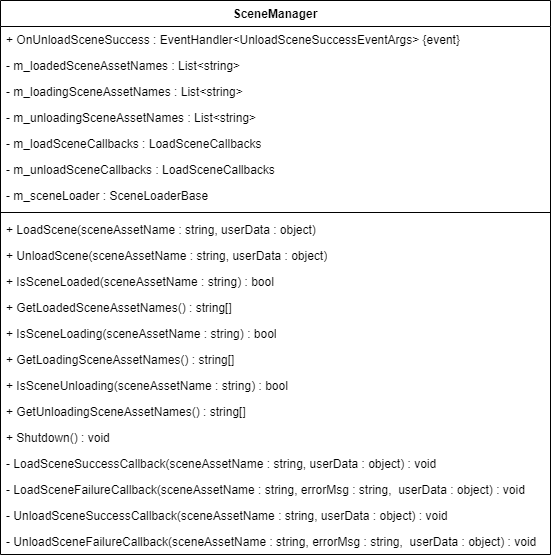

The diagram above was exported from draw.io. Its source (the exported page's mxGraphModel, read from the mxfile embedded in the PNG):
<mxGraphModel dx="1434" dy="836" grid="1" gridSize="10" guides="1" tooltips="1" connect="1" arrows="1" fold="1" page="1" pageScale="1" pageWidth="827" pageHeight="1169" math="0" shadow="0">
  <root>
    <mxCell id="0" />
    <mxCell id="1" parent="0" />
    <mxCell id="VK-JvrLcfWs_4FjZyqq6-1" value="SceneManager" style="swimlane;fontStyle=1;align=center;verticalAlign=top;childLayout=stackLayout;horizontal=1;startSize=26;horizontalStack=0;resizeParent=1;resizeParentMax=0;resizeLast=0;collapsible=1;marginBottom=0;whiteSpace=wrap;html=1;" parent="1" vertex="1">
      <mxGeometry x="120" y="240" width="550" height="554" as="geometry" />
    </mxCell>
    <mxCell id="VK-JvrLcfWs_4FjZyqq6-2" value="+ OnUnloadSceneSuccess : EventHandler&amp;lt;UnloadSceneSuccessEventArgs&amp;gt; {event}" style="text;strokeColor=none;fillColor=none;align=left;verticalAlign=top;spacingLeft=4;spacingRight=4;overflow=hidden;rotatable=0;points=[[0,0.5],[1,0.5]];portConstraint=eastwest;whiteSpace=wrap;html=1;" parent="VK-JvrLcfWs_4FjZyqq6-1" vertex="1">
      <mxGeometry y="26" width="550" height="26" as="geometry" />
    </mxCell>
    <mxCell id="_bjCaRETqNrgWgxek19j-8" value="- m_loadedSceneAssetNames : List&amp;lt;string&amp;gt;" style="text;strokeColor=none;fillColor=none;align=left;verticalAlign=top;spacingLeft=4;spacingRight=4;overflow=hidden;rotatable=0;points=[[0,0.5],[1,0.5]];portConstraint=eastwest;whiteSpace=wrap;html=1;" parent="VK-JvrLcfWs_4FjZyqq6-1" vertex="1">
      <mxGeometry y="52" width="550" height="26" as="geometry" />
    </mxCell>
    <mxCell id="VK-JvrLcfWs_4FjZyqq6-5" value="- m_loadingSceneAssetNames : List&amp;lt;string&amp;gt;" style="text;strokeColor=none;fillColor=none;align=left;verticalAlign=top;spacingLeft=4;spacingRight=4;overflow=hidden;rotatable=0;points=[[0,0.5],[1,0.5]];portConstraint=eastwest;whiteSpace=wrap;html=1;" parent="VK-JvrLcfWs_4FjZyqq6-1" vertex="1">
      <mxGeometry y="78" width="550" height="26" as="geometry" />
    </mxCell>
    <mxCell id="VK-JvrLcfWs_4FjZyqq6-6" value="- m_unloadingSceneAssetNames : List&amp;lt;string&amp;gt;" style="text;strokeColor=none;fillColor=none;align=left;verticalAlign=top;spacingLeft=4;spacingRight=4;overflow=hidden;rotatable=0;points=[[0,0.5],[1,0.5]];portConstraint=eastwest;whiteSpace=wrap;html=1;" parent="VK-JvrLcfWs_4FjZyqq6-1" vertex="1">
      <mxGeometry y="104" width="550" height="26" as="geometry" />
    </mxCell>
    <mxCell id="_bjCaRETqNrgWgxek19j-1" value="- m_loadSceneCallbacks : LoadSceneCallbacks" style="text;strokeColor=none;fillColor=none;align=left;verticalAlign=top;spacingLeft=4;spacingRight=4;overflow=hidden;rotatable=0;points=[[0,0.5],[1,0.5]];portConstraint=eastwest;whiteSpace=wrap;html=1;" parent="VK-JvrLcfWs_4FjZyqq6-1" vertex="1">
      <mxGeometry y="130" width="550" height="26" as="geometry" />
    </mxCell>
    <mxCell id="_bjCaRETqNrgWgxek19j-2" value="- m_unloadSceneCallbacks : LoadSceneCallbacks" style="text;strokeColor=none;fillColor=none;align=left;verticalAlign=top;spacingLeft=4;spacingRight=4;overflow=hidden;rotatable=0;points=[[0,0.5],[1,0.5]];portConstraint=eastwest;whiteSpace=wrap;html=1;" parent="VK-JvrLcfWs_4FjZyqq6-1" vertex="1">
      <mxGeometry y="156" width="550" height="26" as="geometry" />
    </mxCell>
    <mxCell id="VK-JvrLcfWs_4FjZyqq6-15" value="- m_sceneLoader : SceneLoaderBase" style="text;strokeColor=none;fillColor=none;align=left;verticalAlign=top;spacingLeft=4;spacingRight=4;overflow=hidden;rotatable=0;points=[[0,0.5],[1,0.5]];portConstraint=eastwest;whiteSpace=wrap;html=1;" parent="VK-JvrLcfWs_4FjZyqq6-1" vertex="1">
      <mxGeometry y="182" width="550" height="26" as="geometry" />
    </mxCell>
    <mxCell id="VK-JvrLcfWs_4FjZyqq6-3" value="" style="line;strokeWidth=1;fillColor=none;align=left;verticalAlign=middle;spacingTop=-1;spacingLeft=3;spacingRight=3;rotatable=0;labelPosition=right;points=[];portConstraint=eastwest;strokeColor=inherit;" parent="VK-JvrLcfWs_4FjZyqq6-1" vertex="1">
      <mxGeometry y="208" width="550" height="8" as="geometry" />
    </mxCell>
    <mxCell id="VK-JvrLcfWs_4FjZyqq6-4" value="+ LoadScene(sceneAssetName : string, userData : object)" style="text;strokeColor=none;fillColor=none;align=left;verticalAlign=top;spacingLeft=4;spacingRight=4;overflow=hidden;rotatable=0;points=[[0,0.5],[1,0.5]];portConstraint=eastwest;whiteSpace=wrap;html=1;" parent="VK-JvrLcfWs_4FjZyqq6-1" vertex="1">
      <mxGeometry y="216" width="550" height="26" as="geometry" />
    </mxCell>
    <mxCell id="VK-JvrLcfWs_4FjZyqq6-7" value="+ UnloadScene(sceneAssetName : string, userData : object)" style="text;strokeColor=none;fillColor=none;align=left;verticalAlign=top;spacingLeft=4;spacingRight=4;overflow=hidden;rotatable=0;points=[[0,0.5],[1,0.5]];portConstraint=eastwest;whiteSpace=wrap;html=1;" parent="VK-JvrLcfWs_4FjZyqq6-1" vertex="1">
      <mxGeometry y="242" width="550" height="26" as="geometry" />
    </mxCell>
    <mxCell id="VK-JvrLcfWs_4FjZyqq6-8" value="+ IsSceneLoaded(sceneAssetName : string) : bool" style="text;strokeColor=none;fillColor=none;align=left;verticalAlign=top;spacingLeft=4;spacingRight=4;overflow=hidden;rotatable=0;points=[[0,0.5],[1,0.5]];portConstraint=eastwest;whiteSpace=wrap;html=1;" parent="VK-JvrLcfWs_4FjZyqq6-1" vertex="1">
      <mxGeometry y="268" width="550" height="26" as="geometry" />
    </mxCell>
    <mxCell id="VK-JvrLcfWs_4FjZyqq6-9" value="+ GetLoadedSceneAssetNames() : string[]" style="text;strokeColor=none;fillColor=none;align=left;verticalAlign=top;spacingLeft=4;spacingRight=4;overflow=hidden;rotatable=0;points=[[0,0.5],[1,0.5]];portConstraint=eastwest;whiteSpace=wrap;html=1;" parent="VK-JvrLcfWs_4FjZyqq6-1" vertex="1">
      <mxGeometry y="294" width="550" height="26" as="geometry" />
    </mxCell>
    <mxCell id="VK-JvrLcfWs_4FjZyqq6-10" value="+ IsSceneLoading(sceneAssetName : string) : bool" style="text;strokeColor=none;fillColor=none;align=left;verticalAlign=top;spacingLeft=4;spacingRight=4;overflow=hidden;rotatable=0;points=[[0,0.5],[1,0.5]];portConstraint=eastwest;whiteSpace=wrap;html=1;" parent="VK-JvrLcfWs_4FjZyqq6-1" vertex="1">
      <mxGeometry y="320" width="550" height="26" as="geometry" />
    </mxCell>
    <mxCell id="VK-JvrLcfWs_4FjZyqq6-11" value="+ GetLoadingSceneAssetNames() : string[]" style="text;strokeColor=none;fillColor=none;align=left;verticalAlign=top;spacingLeft=4;spacingRight=4;overflow=hidden;rotatable=0;points=[[0,0.5],[1,0.5]];portConstraint=eastwest;whiteSpace=wrap;html=1;" parent="VK-JvrLcfWs_4FjZyqq6-1" vertex="1">
      <mxGeometry y="346" width="550" height="26" as="geometry" />
    </mxCell>
    <mxCell id="VK-JvrLcfWs_4FjZyqq6-12" value="+ IsSceneUnloading(sceneAssetName : string) : bool" style="text;strokeColor=none;fillColor=none;align=left;verticalAlign=top;spacingLeft=4;spacingRight=4;overflow=hidden;rotatable=0;points=[[0,0.5],[1,0.5]];portConstraint=eastwest;whiteSpace=wrap;html=1;" parent="VK-JvrLcfWs_4FjZyqq6-1" vertex="1">
      <mxGeometry y="372" width="550" height="26" as="geometry" />
    </mxCell>
    <mxCell id="VK-JvrLcfWs_4FjZyqq6-13" value="+ GetUnloadingSceneAssetNames() : string[]" style="text;strokeColor=none;fillColor=none;align=left;verticalAlign=top;spacingLeft=4;spacingRight=4;overflow=hidden;rotatable=0;points=[[0,0.5],[1,0.5]];portConstraint=eastwest;whiteSpace=wrap;html=1;" parent="VK-JvrLcfWs_4FjZyqq6-1" vertex="1">
      <mxGeometry y="398" width="550" height="26" as="geometry" />
    </mxCell>
    <mxCell id="_bjCaRETqNrgWgxek19j-3" value="+ Shutdown() : void" style="text;strokeColor=none;fillColor=none;align=left;verticalAlign=top;spacingLeft=4;spacingRight=4;overflow=hidden;rotatable=0;points=[[0,0.5],[1,0.5]];portConstraint=eastwest;whiteSpace=wrap;html=1;" parent="VK-JvrLcfWs_4FjZyqq6-1" vertex="1">
      <mxGeometry y="424" width="550" height="26" as="geometry" />
    </mxCell>
    <mxCell id="_bjCaRETqNrgWgxek19j-4" value="- LoadSceneSuccessCallback(sceneAssetName : string, userData : object) : void" style="text;strokeColor=none;fillColor=none;align=left;verticalAlign=top;spacingLeft=4;spacingRight=4;overflow=hidden;rotatable=0;points=[[0,0.5],[1,0.5]];portConstraint=eastwest;whiteSpace=wrap;html=1;" parent="VK-JvrLcfWs_4FjZyqq6-1" vertex="1">
      <mxGeometry y="450" width="550" height="26" as="geometry" />
    </mxCell>
    <mxCell id="_bjCaRETqNrgWgxek19j-5" value="- LoadSceneFailureCallback(sceneAssetName : string, errorMsg : string,&amp;nbsp; userData : object) : void" style="text;strokeColor=none;fillColor=none;align=left;verticalAlign=top;spacingLeft=4;spacingRight=4;overflow=hidden;rotatable=0;points=[[0,0.5],[1,0.5]];portConstraint=eastwest;whiteSpace=wrap;html=1;" parent="VK-JvrLcfWs_4FjZyqq6-1" vertex="1">
      <mxGeometry y="476" width="550" height="26" as="geometry" />
    </mxCell>
    <mxCell id="_bjCaRETqNrgWgxek19j-7" value="- UnloadSceneSuccessCallback(sceneAssetName : string, userData : object) : void" style="text;strokeColor=none;fillColor=none;align=left;verticalAlign=top;spacingLeft=4;spacingRight=4;overflow=hidden;rotatable=0;points=[[0,0.5],[1,0.5]];portConstraint=eastwest;whiteSpace=wrap;html=1;" parent="VK-JvrLcfWs_4FjZyqq6-1" vertex="1">
      <mxGeometry y="502" width="550" height="26" as="geometry" />
    </mxCell>
    <mxCell id="_bjCaRETqNrgWgxek19j-6" value="- UnloadSceneFailureCallback(sceneAssetName : string, errorMsg : string,&amp;nbsp; userData : object) : void" style="text;strokeColor=none;fillColor=none;align=left;verticalAlign=top;spacingLeft=4;spacingRight=4;overflow=hidden;rotatable=0;points=[[0,0.5],[1,0.5]];portConstraint=eastwest;whiteSpace=wrap;html=1;" parent="VK-JvrLcfWs_4FjZyqq6-1" vertex="1">
      <mxGeometry y="528" width="550" height="26" as="geometry" />
    </mxCell>
  </root>
</mxGraphModel>